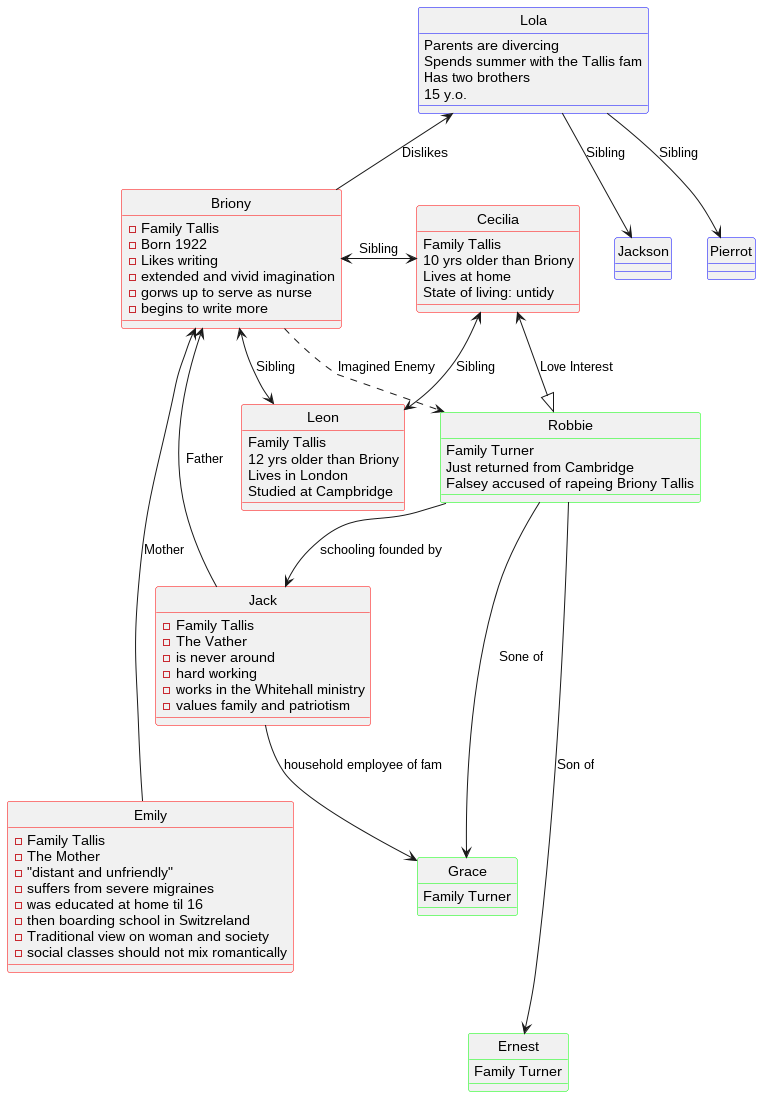

The diagram above was rendered by PlantUML. Its source (embedded in the PNG):
@startuml

hide class circle

!define Color_Tallis #FF0000
!define Color_Turner #00FF00
!define Color_Quincey #0000FF


class Briony #Color_Tallis {
	- Family Tallis
	- Born 1922
	- Likes writing
	- extended and vivid imagination
	- gorws up to serve as nurse
	- begins to write more
}

class Cecilia #Color_Tallis{
	Family Tallis
	10 yrs older than Briony
	Lives at home
	State of living: untidy
}

class Leon #Color_Tallis{
	Family Tallis
	12 yrs older than Briony
	Lives in London
	Studied at Campbridge
}

class Robbie #Color_Turner {
	Family Turner
	Just returned from Cambridge
	Falsey accused of rapeing Briony Tallis
}

class Grace #Color_Turner {
	Family Turner
}

class Jack #Color_Tallis{
	- Family Tallis
	- The Vather
	- is never around
	- hard working
	- works in the Whitehall ministry
	- values family and patriotism
}

class Lola #Color_Quincey {
	Parents are divercing
	Spends summer with the Tallis fam
	Has two brothers
	15 y.o.
}

class Jackson #Color_Quincey {
	}
class Pierrot #Color_Quincey {
	}

class Emily #Color_Tallis {
	- Family Tallis
	- The Mother
	- "distant and unfriendly"
	- suffers from severe migraines
	- was educated at home til 16
	- then boarding school in Switzreland
	- Traditional view on woman and society
	- social classes should not mix romantically
}

class Ernest #Color_Turner {
	Family Turner
}

Emily --> Briony : Mother
Jack --> Briony : Father
Jack --> Grace : household employee of fam
Briony <--> Cecilia : Sibling
Briony <--> Leon : Sibling
Cecilia <--> Leon : Sibling
Briony --> Lola : Dislikes
Briony ..> Robbie : Imagined Enemy
Lola --> Jackson : Sibling
Lola --> Pierrot : Sibling
Robbie --> Grace : Sone of
Robbie --> Jack : schooling founded by
Robbie --> Ernest : Son of
Cecilia <--|> Robbie : Love Interest

' Family Binding
Jack -[hidden]- Emily
Grace -[hidden]- Ernest

' Alignment
Briony -up[hidden]- Lola
Briony -left[hidden]- Cecilia
@enduml